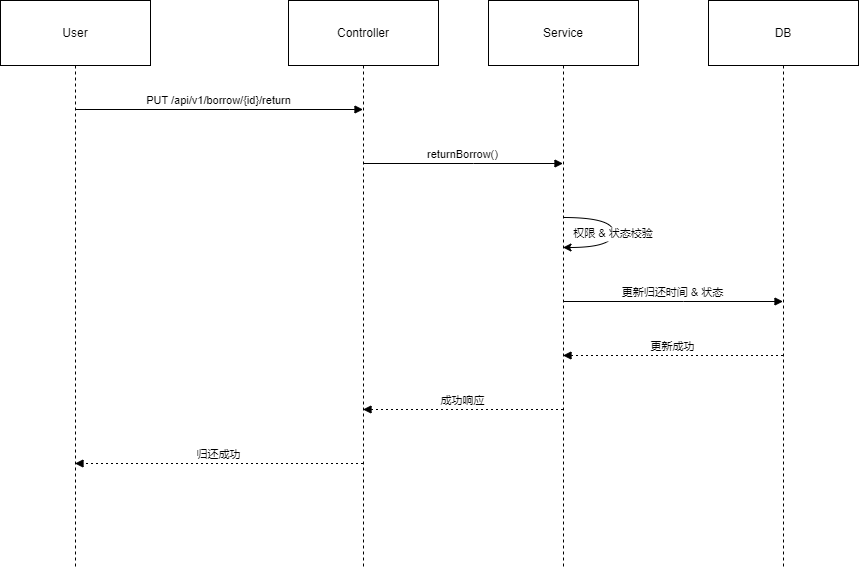

The diagram above was exported from draw.io. Its source (the exported page's mxGraphModel, read from the mxfile embedded in the PNG):
<mxGraphModel dx="1151" dy="548" grid="1" gridSize="10" guides="1" tooltips="1" connect="1" arrows="1" fold="1" page="1" pageScale="1" pageWidth="827" pageHeight="1169" math="0" shadow="0">
  <root>
    <mxCell id="0" />
    <mxCell id="1" parent="0" />
    <mxCell id="COVKdI0WCa1drq1Nx2R--1" value="User" style="shape=umlLifeline;perimeter=lifelinePerimeter;whiteSpace=wrap;container=1;dropTarget=0;collapsible=0;recursiveResize=0;outlineConnect=0;portConstraint=eastwest;newEdgeStyle={&quot;edgeStyle&quot;:&quot;elbowEdgeStyle&quot;,&quot;elbow&quot;:&quot;vertical&quot;,&quot;curved&quot;:0,&quot;rounded&quot;:0};size=65;" vertex="1" parent="1">
      <mxGeometry x="20" y="20" width="150" height="568" as="geometry" />
    </mxCell>
    <mxCell id="COVKdI0WCa1drq1Nx2R--2" value="Controller" style="shape=umlLifeline;perimeter=lifelinePerimeter;whiteSpace=wrap;container=1;dropTarget=0;collapsible=0;recursiveResize=0;outlineConnect=0;portConstraint=eastwest;newEdgeStyle={&quot;edgeStyle&quot;:&quot;elbowEdgeStyle&quot;,&quot;elbow&quot;:&quot;vertical&quot;,&quot;curved&quot;:0,&quot;rounded&quot;:0};size=65;" vertex="1" parent="1">
      <mxGeometry x="308" y="20" width="150" height="568" as="geometry" />
    </mxCell>
    <mxCell id="COVKdI0WCa1drq1Nx2R--3" value="Service" style="shape=umlLifeline;perimeter=lifelinePerimeter;whiteSpace=wrap;container=1;dropTarget=0;collapsible=0;recursiveResize=0;outlineConnect=0;portConstraint=eastwest;newEdgeStyle={&quot;edgeStyle&quot;:&quot;elbowEdgeStyle&quot;,&quot;elbow&quot;:&quot;vertical&quot;,&quot;curved&quot;:0,&quot;rounded&quot;:0};size=65;" vertex="1" parent="1">
      <mxGeometry x="508" y="20" width="150" height="568" as="geometry" />
    </mxCell>
    <mxCell id="COVKdI0WCa1drq1Nx2R--4" value="DB" style="shape=umlLifeline;perimeter=lifelinePerimeter;whiteSpace=wrap;container=1;dropTarget=0;collapsible=0;recursiveResize=0;outlineConnect=0;portConstraint=eastwest;newEdgeStyle={&quot;edgeStyle&quot;:&quot;elbowEdgeStyle&quot;,&quot;elbow&quot;:&quot;vertical&quot;,&quot;curved&quot;:0,&quot;rounded&quot;:0};size=65;" vertex="1" parent="1">
      <mxGeometry x="728" y="20" width="150" height="568" as="geometry" />
    </mxCell>
    <mxCell id="COVKdI0WCa1drq1Nx2R--5" value="PUT /api/v1/borrow/{id}/return" style="verticalAlign=bottom;endArrow=block;edgeStyle=elbowEdgeStyle;elbow=vertical;curved=0;rounded=0;" edge="1" parent="1" source="COVKdI0WCa1drq1Nx2R--1" target="COVKdI0WCa1drq1Nx2R--2">
      <mxGeometry relative="1" as="geometry">
        <Array as="points">
          <mxPoint x="249" y="129" />
        </Array>
      </mxGeometry>
    </mxCell>
    <mxCell id="COVKdI0WCa1drq1Nx2R--6" value="returnBorrow()" style="verticalAlign=bottom;endArrow=block;edgeStyle=elbowEdgeStyle;elbow=vertical;curved=0;rounded=0;" edge="1" parent="1" source="COVKdI0WCa1drq1Nx2R--2" target="COVKdI0WCa1drq1Nx2R--3">
      <mxGeometry relative="1" as="geometry">
        <Array as="points">
          <mxPoint x="493" y="183" />
        </Array>
      </mxGeometry>
    </mxCell>
    <mxCell id="COVKdI0WCa1drq1Nx2R--7" value="权限 &amp; 状态校验" style="curved=1;rounded=0;" edge="1" parent="1" source="COVKdI0WCa1drq1Nx2R--3" target="COVKdI0WCa1drq1Nx2R--3">
      <mxGeometry relative="1" as="geometry">
        <Array as="points">
          <mxPoint x="633" y="237" />
          <mxPoint x="633" y="267" />
        </Array>
      </mxGeometry>
    </mxCell>
    <mxCell id="COVKdI0WCa1drq1Nx2R--8" value="更新归还时间 &amp; 状态" style="verticalAlign=bottom;endArrow=block;edgeStyle=elbowEdgeStyle;elbow=vertical;curved=0;rounded=0;" edge="1" parent="1" source="COVKdI0WCa1drq1Nx2R--3" target="COVKdI0WCa1drq1Nx2R--4">
      <mxGeometry relative="1" as="geometry">
        <Array as="points">
          <mxPoint x="703" y="321" />
        </Array>
      </mxGeometry>
    </mxCell>
    <mxCell id="COVKdI0WCa1drq1Nx2R--9" value="更新成功" style="verticalAlign=bottom;endArrow=block;edgeStyle=elbowEdgeStyle;elbow=vertical;curved=0;rounded=0;dashed=1;dashPattern=2 3;" edge="1" parent="1" source="COVKdI0WCa1drq1Nx2R--4" target="COVKdI0WCa1drq1Nx2R--3">
      <mxGeometry relative="1" as="geometry">
        <Array as="points">
          <mxPoint x="703" y="375" />
        </Array>
      </mxGeometry>
    </mxCell>
    <mxCell id="COVKdI0WCa1drq1Nx2R--10" value="成功响应" style="verticalAlign=bottom;endArrow=block;edgeStyle=elbowEdgeStyle;elbow=vertical;curved=0;rounded=0;dashed=1;dashPattern=2 3;" edge="1" parent="1" source="COVKdI0WCa1drq1Nx2R--3" target="COVKdI0WCa1drq1Nx2R--2">
      <mxGeometry relative="1" as="geometry">
        <Array as="points">
          <mxPoint x="493" y="429" />
        </Array>
      </mxGeometry>
    </mxCell>
    <mxCell id="COVKdI0WCa1drq1Nx2R--11" value="归还成功" style="verticalAlign=bottom;endArrow=block;edgeStyle=elbowEdgeStyle;elbow=vertical;curved=0;rounded=0;dashed=1;dashPattern=2 3;" edge="1" parent="1" source="COVKdI0WCa1drq1Nx2R--2" target="COVKdI0WCa1drq1Nx2R--1">
      <mxGeometry relative="1" as="geometry">
        <Array as="points">
          <mxPoint x="249" y="483" />
        </Array>
      </mxGeometry>
    </mxCell>
  </root>
</mxGraphModel>